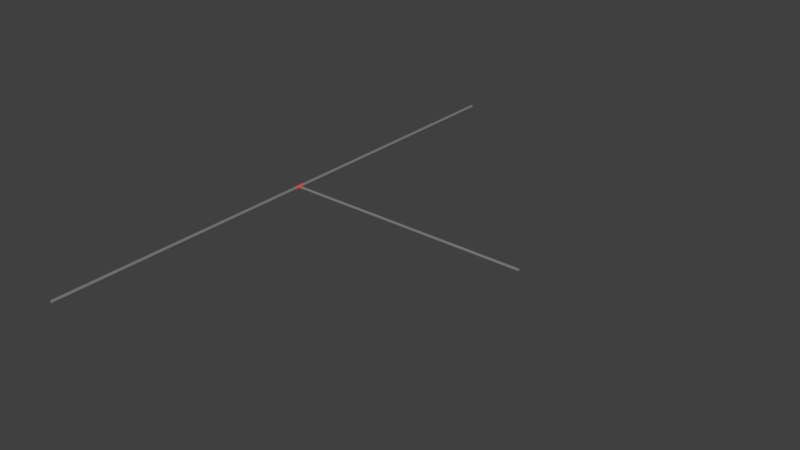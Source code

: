 # Source: LargePipes_Connecting_T.blend  (saved by Blender 2.78.0; exported with 4.5.12 LTS)
import bpy
from mathutils import Matrix  # noqa: F401  (used for matrix-valued properties, if any)

bpy.ops.wm.read_factory_settings(use_empty=True)
scene = bpy.context.scene
scene.name = 'Scene'

# ---- collections
col_collection_1 = bpy.data.collections.new('Collection 1'); scene.collection.children.link(col_collection_1)

# ---- materials (node trees are filled in below, after node groups)
mat_pipe = bpy.data.materials.new('Pipe')
mat_pipe.alpha_threshold = 0.0
mat_pipe.use_transparent_shadow = False
mat_pipe.diffuse_color = (0.2019, 0.2019, 0.2019, 1.0)
mat_pipe.roughness = 0.5
mat_connection = bpy.data.materials.new('Connection')
mat_connection.alpha_threshold = 0.0
mat_connection.use_transparent_shadow = False
mat_connection.diffuse_color = (0.8, 0.08012, 0.07423, 1.0)
mat_connection.roughness = 0.5

# ---- material node trees

# ---- world
world_world = bpy.data.worlds.new('World'); scene.world = world_world
world_world.color = (0.05088, 0.05088, 0.05088)
world_world.use_sun_shadow = False
world_world.sun_shadow_jitter_overblur = 0.0
world_world.cycles.sampling_method = 'MANUAL'

# ---- meshes
me_cylinder = bpy.data.meshes.new('Cylinder')
me_cylinder.from_pydata([(0.0, 0.9848, -1.0), (0.0, 0.9706, 1.0), (0.6963, 0.6963, -1.0), (0.6863, 0.6863, 1.0), (0.9848, -4.347e-08, -1.0), (0.9706, -4.324e-08, 1.0), (0.6963, -0.6963, -1.0), (0.6863, -0.6863, 1.0), (-8.619e-08, -0.9848, -1.0), (-8.505e-08, -0.9706, 1.0), (-0.6963, -0.6963, -1.0), (-0.6863, -0.6863, 1.0), (-0.9848, 1.192e-08, -1.0), (-0.9706, 1.192e-08, 1.0), (-0.6963, 0.6963, -1.0), (-0.6863, 0.6863, 1.0), (0.0, 1.0, 0.9875), (0.7071, 0.7071, 0.9875), (1.0, -4.371e-08, 0.9875), (0.7071, -0.7071, 0.9875), (-8.742e-08, -1.0, 0.9875), (-0.7071, -0.7071, 0.9875), (-1.0, 1.192e-08, 0.9875), (-0.7071, 0.7071, 0.9875), (0.7071, 0.7071, -0.9899), (1.0, -4.371e-08, -0.9899), (0.7071, -0.7071, -0.9899), (-8.742e-08, -1.0, -0.9899), (-0.7071, -0.7071, -0.9899), (-1.0, 1.192e-08, -0.9899), (-0.7071, 0.7071, -0.9899), (0.0, 1.0, -0.9899), (0.7071, 0.7071, 1.0), (0.0, 1.0, 1.0), (1.0, -4.371e-08, 1.0), (0.7071, -0.7071, 1.0), (-8.742e-08, -1.0, 1.0), (-0.7071, -0.7071, 1.0), (-1.0, 1.192e-08, 1.0), (-0.7071, 0.7071, 1.0), (0.0, 1.0, -1.0), (0.7071, 0.7071, -1.0), (1.0, -4.371e-08, -1.0), (0.7071, -0.7071, -1.0), (-8.742e-08, -1.0, -1.0), (-0.7071, -0.7071, -1.0), (-1.0, 1.192e-08, -1.0), (-0.7071, 0.7071, -1.0)], [], [(16, 33, 32, 17), (17, 32, 34, 18), (18, 34, 35, 19), (19, 35, 36, 20), (20, 36, 37, 21), (21, 37, 38, 22), (3, 1, 15, 13, 11, 9, 7, 5), (22, 38, 39, 23), (23, 39, 33, 16), (0, 2, 4, 6, 8, 10, 12, 14), (30, 23, 16, 31), (29, 22, 23, 30), (28, 21, 22, 29), (27, 20, 21, 28), (26, 19, 20, 27), (25, 18, 19, 26), (24, 17, 18, 25), (31, 16, 17, 24), (40, 31, 24, 41), (41, 24, 25, 42), (42, 25, 26, 43), (43, 26, 27, 44), (44, 27, 28, 45), (45, 28, 29, 46), (46, 29, 30, 47), (47, 30, 31, 40), (1, 3, 32, 33), (3, 5, 34, 32), (5, 7, 35, 34), (7, 9, 36, 35), (9, 11, 37, 36), (11, 13, 38, 37), (13, 15, 39, 38), (15, 1, 33, 39), (2, 0, 40, 41), (4, 2, 41, 42), (6, 4, 42, 43), (8, 6, 43, 44), (10, 8, 44, 45), (12, 10, 45, 46), (14, 12, 46, 47), (0, 14, 47, 40)])
me_cylinder.materials.append(mat_pipe)
me_cylinder.use_remesh_preserve_volume = False
me_cylinder.use_remesh_preserve_attributes = False
me_cylinder.use_mirror_vertex_groups = False
me_cylinder.update()
me_cylinder_001 = bpy.data.meshes.new('Cylinder.001')
me_cylinder_001.from_pydata([(0.0, 0.9848, -1.0), (-1.952e-06, 0.9706, 11.05), (0.6963, 0.6963, -1.0), (0.6863, 0.6863, 11.05), (0.9848, -4.347e-08, -1.0), (0.9706, 1.909e-06, 11.05), (0.6963, -0.6963, -1.0), (0.6863, -0.6863, 11.05), (-8.619e-08, -0.9848, -1.0), (-2.038e-06, -0.9706, 11.05), (-0.6963, -0.6963, -1.0), (-0.6863, -0.6863, 11.05), (-0.9848, 1.192e-08, -1.0), (-0.9706, 1.964e-06, 11.05), (-0.6963, 0.6963, -1.0), (-0.6863, 0.6863, 11.05), (-1.952e-06, 1.0, 11.04), (0.7071, 0.7071, 11.04), (1.0, 1.909e-06, 11.04), (0.7071, -0.7071, 11.04), (-2.04e-06, -1.0, 11.04), (-0.7071, -0.7071, 11.04), (-1.0, 1.964e-06, 11.04), (-0.7071, 0.7071, 11.04), (0.7071, 0.7071, -0.9899), (1.0, -4.371e-08, -0.9899), (0.7071, -0.7071, -0.9899), (-8.742e-08, -1.0, -0.9899), (-0.7071, -0.7071, -0.9899), (-1.0, 1.192e-08, -0.9899), (-0.7071, 0.7071, -0.9899), (0.0, 1.0, -0.9899), (0.7071, 0.7071, 11.05), (-1.952e-06, 1.0, 11.05), (1.0, 1.909e-06, 11.05), (0.7071, -0.7071, 11.05), (-2.04e-06, -1.0, 11.05), (-0.7071, -0.7071, 11.05), (-1.0, 1.964e-06, 11.05), (-0.7071, 0.7071, 11.05), (0.0, 1.0, -1.0), (0.7071, 0.7071, -1.0), (1.0, -4.371e-08, -1.0), (0.7071, -0.7071, -1.0), (-8.742e-08, -1.0, -1.0), (-0.7071, -0.7071, -1.0), (-1.0, 1.192e-08, -1.0), (-0.7071, 0.7071, -1.0)], [], [(16, 33, 32, 17), (17, 32, 34, 18), (18, 34, 35, 19), (19, 35, 36, 20), (20, 36, 37, 21), (21, 37, 38, 22), (3, 1, 15, 13, 11, 9, 7, 5), (22, 38, 39, 23), (23, 39, 33, 16), (0, 2, 4, 6, 8, 10, 12, 14), (30, 23, 16, 31), (29, 22, 23, 30), (28, 21, 22, 29), (27, 20, 21, 28), (26, 19, 20, 27), (25, 18, 19, 26), (24, 17, 18, 25), (31, 16, 17, 24), (40, 31, 24, 41), (41, 24, 25, 42), (42, 25, 26, 43), (43, 26, 27, 44), (44, 27, 28, 45), (45, 28, 29, 46), (46, 29, 30, 47), (47, 30, 31, 40), (1, 3, 32, 33), (3, 5, 34, 32), (5, 7, 35, 34), (7, 9, 36, 35), (9, 11, 37, 36), (11, 13, 38, 37), (13, 15, 39, 38), (15, 1, 33, 39), (2, 0, 40, 41), (4, 2, 41, 42), (6, 4, 42, 43), (8, 6, 43, 44), (10, 8, 44, 45), (12, 10, 45, 46), (14, 12, 46, 47), (0, 14, 47, 40)])
me_cylinder_001.materials.append(mat_pipe)
me_cylinder_001.use_remesh_preserve_volume = False
me_cylinder_001.use_remesh_preserve_attributes = False
me_cylinder_001.use_mirror_vertex_groups = False
me_cylinder_001.update()
me_cylinder_003 = bpy.data.meshes.new('Cylinder.003')
me_cylinder_003.from_pydata([(8.942e-08, -0.3291, 0.3848), (2.286e-10, -0.8553, 0.3747), (0.7071, -0.3291, 0.2721), (0.7025, -0.8553, 0.2627), (1.0, -0.3291, -2.654e-08), (0.9853, -0.8553, -4.144e-08), (0.7071, -0.3291, -0.2721), (0.7025, -0.8553, -0.2627), (1.996e-09, -0.3291, -0.3848), (-8.704e-08, -0.8553, -0.3747), (-0.7071, -0.3291, -0.2721), (-0.7025, -0.8553, -0.2627), (-1.0, -0.3291, -5.131e-09), (-0.9853, -0.8553, -2.003e-08), (-0.7071, -0.3291, 0.2721), (-0.7025, -0.8553, 0.2627), (1.423e-07, -0.02349, 0.3848), (0.7071, -0.02349, 0.2721), (1.0, -0.02349, -1.751e-08), (0.7071, -0.02349, -0.2721), (5.49e-08, -0.02349, -0.3848), (-0.7071, -0.02349, -0.2721), (-1.0, -0.02349, 3.894e-09), (-0.7071, -0.02349, 0.2721), (8.942e-08, 1.0, 0.3848), (9.994e-11, 0.9938, 1.0), (0.7071, 0.7071, 0.3848), (0.7027, 0.7027, 1.0), (1.0, -4.371e-08, 0.3848), (0.9938, -4.351e-08, 1.0), (0.7071, -0.7071, 0.3848), (0.7031, -0.7019, 1.0), (-1.286e-08, -0.8032, 0.3848), (-1.017e-07, -0.7974, 1.0), (-0.7071, -0.7071, 0.3848), (-0.7031, -0.7019, 1.0), (-1.0, 1.192e-08, 0.3848), (-0.9938, 1.192e-08, 1.0), (-0.7071, 0.7071, 0.3848), (-0.7027, 0.7027, 1.0), (8.009e-08, 0.98, -0.9512), (0.693, 0.693, -0.9512), (0.98, -4.307e-08, -0.9512), (0.6941, -0.6903, -0.9512), (-2.134e-08, -0.7846, -0.9512), (-0.6941, -0.6903, -0.9512), (-0.98, 1.192e-08, -0.9512), (-0.693, 0.693, -0.9512), (-0.7071, 0.7071, -0.9392), (-1.0, 1.192e-08, -0.9392), (1.0, -4.371e-08, -0.9392), (0.7071, 0.7071, -0.9392), (-0.7071, -0.7071, -0.9392), (-2.307e-08, -0.8032, -0.9392), (7.921e-08, 1.0, -0.9392), (0.7071, -0.7071, -0.9392), (1.974e-09, 1.0, 0.9864), (0.7071, 0.7071, 0.9864), (1.0, -4.371e-08, 0.9864), (0.7071, -0.7071, 0.9864), (-1.003e-07, -0.8032, 0.9864), (-0.7071, -0.7071, 0.9864), (-1.0, 1.192e-08, 0.9864), (-0.7071, 0.7071, 0.9864), (3.491e-09, -0.8348, 0.3848), (0.7071, -0.8348, 0.2721), (1.0, -0.8348, -4.147e-08), (0.7071, -0.8348, -0.2721), (-8.393e-08, -0.8348, -0.3848), (-0.7071, -0.8348, -0.2721), (-1.0, -0.8348, -2.007e-08), (-0.7071, -0.8348, 0.2721), (-0.7071, -0.04183, 0.2721), (-1.0, -0.04183, 3.353e-09), (1.0, -0.04183, -1.805e-08), (0.7071, -0.04183, 0.2721), (-0.7071, -0.04183, -0.2721), (5.172e-08, -0.04183, -0.3848), (1.391e-07, -0.04183, 0.3848), (0.7071, -0.04183, -0.2721), (0.7071, -0.8553, 0.2721), (-6.077e-15, -0.8553, 0.3848), (1.0, -0.8553, -4.208e-08), (0.7071, -0.8553, -0.2721), (-8.742e-08, -0.8553, -0.3848), (-0.7071, -0.8553, -0.2721), (-1.0, -0.8553, -2.067e-08), (-0.7071, -0.8553, 0.2721), (7.912e-08, 1.0, -0.9512), (0.7071, 0.7071, -0.9512), (1.0, -4.371e-08, -0.9512), (0.7071, -0.7071, -0.9512), (-2.316e-08, -0.8032, -0.9512), (-0.7071, -0.7071, -0.9512), (-1.0, 1.192e-08, -0.9512), (-0.7071, 0.7071, -0.9512), (0.7071, 0.7071, 1.0), (0.0, 1.0, 1.0), (1.0, -4.371e-08, 1.0), (0.7071, -0.7071, 1.0), (-1.023e-07, -0.8032, 1.0), (-0.7071, -0.7071, 1.0), (-1.0, 1.192e-08, 1.0), (-0.7071, 0.7071, 1.0)], [], [(64, 81, 80, 65), (65, 80, 82, 66), (66, 82, 83, 67), (67, 83, 84, 68), (68, 84, 85, 69), (69, 85, 86, 70), (3, 1, 15, 13, 11, 9, 7, 5), (70, 86, 87, 71), (71, 87, 81, 64), (73, 72, 23, 22), (16, 17, 18, 19, 20, 21, 22, 23), (75, 74, 18, 17), (77, 76, 21, 20), (72, 78, 16, 23), (78, 75, 17, 16), (74, 79, 19, 18), (76, 73, 22, 21), (79, 77, 20, 19), (56, 97, 96, 57), (57, 96, 98, 58), (58, 98, 99, 59), (59, 99, 100, 60), (60, 100, 101, 61), (61, 101, 102, 62), (27, 25, 39, 37, 35, 33, 31, 29), (62, 102, 103, 63), (63, 103, 97, 56), (49, 48, 95, 94), (40, 41, 42, 43, 44, 45, 46, 47), (51, 50, 90, 89), (53, 52, 93, 92), (48, 54, 88, 95), (54, 51, 89, 88), (50, 55, 91, 90), (52, 49, 94, 93), (55, 53, 92, 91), (30, 32, 53, 55), (34, 36, 49, 52), (28, 30, 55, 50), (24, 26, 51, 54), (38, 24, 54, 48), (32, 34, 52, 53), (26, 28, 50, 51), (36, 38, 48, 49), (38, 63, 56, 24), (36, 62, 63, 38), (34, 61, 62, 36), (32, 60, 61, 34), (30, 59, 60, 32), (28, 58, 59, 30), (26, 57, 58, 28), (24, 56, 57, 26), (14, 71, 64, 0), (12, 70, 71, 14), (10, 69, 70, 12), (8, 68, 69, 10), (6, 67, 68, 8), (4, 66, 67, 6), (2, 65, 66, 4), (0, 64, 65, 2), (6, 8, 77, 79), (10, 12, 73, 76), (4, 6, 79, 74), (0, 2, 75, 78), (14, 0, 78, 72), (8, 10, 76, 77), (2, 4, 74, 75), (12, 14, 72, 73), (1, 3, 80, 81), (3, 5, 82, 80), (5, 7, 83, 82), (7, 9, 84, 83), (9, 11, 85, 84), (11, 13, 86, 85), (13, 15, 87, 86), (15, 1, 81, 87), (41, 40, 88, 89), (42, 41, 89, 90), (43, 42, 90, 91), (44, 43, 91, 92), (45, 44, 92, 93), (46, 45, 93, 94), (47, 46, 94, 95), (40, 47, 95, 88), (25, 27, 96, 97), (27, 29, 98, 96), (29, 31, 99, 98), (31, 33, 100, 99), (33, 35, 101, 100), (35, 37, 102, 101), (37, 39, 103, 102), (39, 25, 97, 103)])
me_cylinder_003.materials.append(mat_connection)
me_cylinder_003.use_remesh_preserve_volume = False
me_cylinder_003.use_remesh_preserve_attributes = False
me_cylinder_003.use_mirror_vertex_groups = False
me_cylinder_003.update()

# ---- objects
ob_pipe2 = bpy.data.objects.new('Pipe2', me_cylinder)
ob_pipe1 = bpy.data.objects.new('Pipe1', me_cylinder_001)
ob_connection = bpy.data.objects.new('Connection', me_cylinder_003)

# ---- transforms, parenting, visibility, modifiers, constraints
ob_pipe2.location = (-0.01441, 0.0, 0.0)
ob_pipe2.rotation_euler = (1.571, -0.0, 0.0)
ob_pipe2.scale = (0.3709, 0.3709, 59.02)
ob_pipe2.lineart.crease_threshold = 0.0
_m = ob_pipe2.modifiers.new('Subsurf', 'SUBSURF')
_m.uv_smooth = 'PRESERVE_CORNERS'
_m.quality = 2
_m.show_only_control_edges = False
ob_pipe1.location = (4.823, 0.005135, 0.0)
ob_pipe1.rotation_euler = (1.571, -0.0, 1.571)
ob_pipe1.scale = (0.3234, 0.3234, 4.446)
ob_pipe1.lineart.crease_threshold = 0.0
_m = ob_pipe1.modifiers.new('Subsurf', 'SUBSURF')
_m.uv_smooth = 'PRESERVE_CORNERS'
_m.quality = 2
_m.show_only_control_edges = False
ob_connection.location = (0.0, 0.0, 0.0)
ob_connection.rotation_euler = (-1.571, 1.571, 0.0)
ob_connection.scale = (0.4336, 0.4336, 1.0)
ob_connection.lineart.crease_threshold = 0.0
_m = ob_connection.modifiers.new('Subsurf', 'SUBSURF')
_m.uv_smooth = 'PRESERVE_CORNERS'
_m.quality = 2
_m.show_only_control_edges = False

# ---- collection membership
col_collection_1.objects.link(ob_pipe2)
col_collection_1.objects.link(ob_pipe1)
col_collection_1.objects.link(ob_connection)

# ---- scene / render settings (as saved in the file)
scene.frame_start = 1; scene.frame_end = 250; scene.frame_set(1)
scene.render.engine = 'BLENDER_EEVEE_NEXT'
scene.render.resolution_percentage = 50
scene.render.dither_intensity = 0.0
scene.cycles.use_denoising = False
scene.cycles.samples = 128
scene.cycles.sampling_pattern = 'TABULATED_SOBOL'
scene.cycles.light_sampling_threshold = 0.0
scene.cycles.use_adaptive_sampling = False
scene.cycles.use_light_tree = False
scene.cycles.blur_glossy = 0.0
scene.cycles.sample_clamp_indirect = 0.0
scene.view_settings.view_transform = 'Standard'
bpy.context.view_layer.update()

# ---- added for rendering (the .blend has no active camera and no usable light): camera, sun
cam_auto = bpy.data.cameras.new('AutoCamera')
cam_auto.lens = 50.0
cam_auto.sensor_width = 36.0
cam_auto.clip_end = 2110.26
ob_auto_camera = bpy.data.objects.new('AutoCamera', cam_auto)
scene.collection.objects.link(ob_auto_camera)
ob_auto_camera.location = (146.995, -144.292, 96.1945)
ob_auto_camera.rotation_euler = (1.09748, -7.21219e-08, 0.694738)
scene.camera = ob_auto_camera
light_auto_sun = bpy.data.lights.new('AutoSun', 'SUN')
light_auto_sun.energy = 3.0
light_auto_sun.angle = 0.0523599
ob_auto_sun = bpy.data.objects.new('AutoSun', light_auto_sun)
scene.collection.objects.link(ob_auto_sun)
ob_auto_sun.rotation_euler = (0.872665, 0.174533, 0.523599)
bpy.context.view_layer.update()
